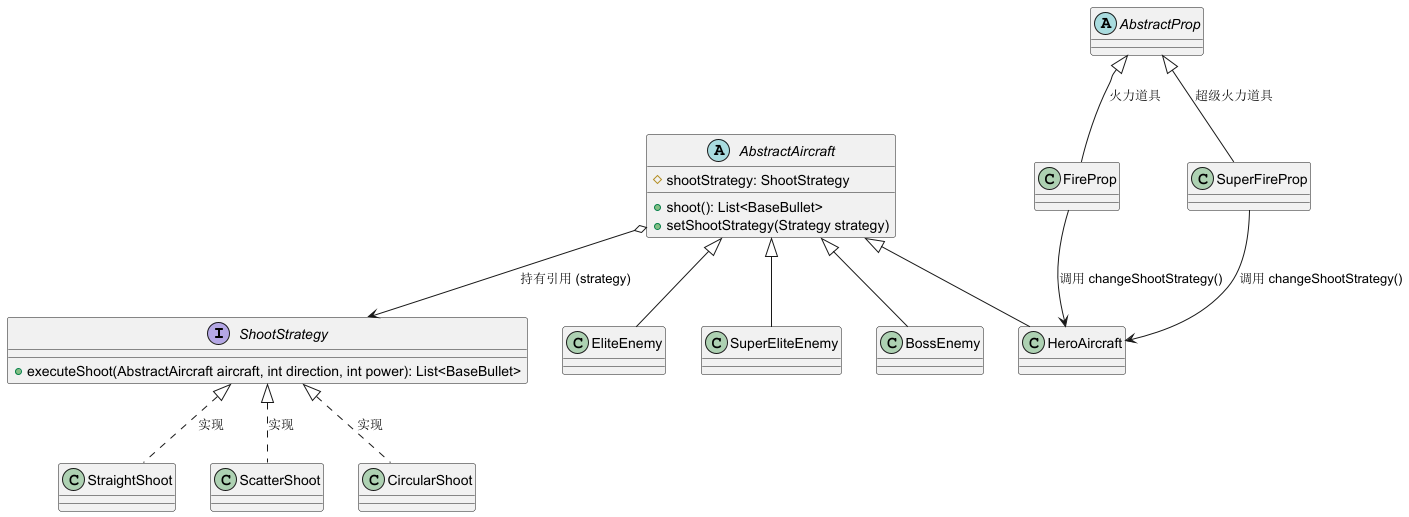

The diagram above was rendered by PlantUML. Its source (embedded in the PNG):
@startuml
'https://plantuml.com/class-diagram

        interface ShootStrategy{
            + executeShoot(AbstractAircraft aircraft, int direction, int power): List<BaseBullet>
        }

        class StraightShoot
        class ScatterShoot
        class CircularShoot

        ShootStrategy <|.. StraightShoot : 实现
        ShootStrategy <|.. ScatterShoot : 实现
        ShootStrategy <|.. CircularShoot : 实现

        abstract class AbstractAircraft{
            # shootStrategy: ShootStrategy
            + shoot(): List<BaseBullet>
            + setShootStrategy(Strategy strategy)
        }

        class HeroAircraft
        class EliteEnemy
        class SuperEliteEnemy
        class BossEnemy

        AbstractAircraft <|-- HeroAircraft
        AbstractAircraft <|-- EliteEnemy
        AbstractAircraft <|-- SuperEliteEnemy
        AbstractAircraft <|-- BossEnemy

        AbstractAircraft o--> ShootStrategy : 持有引用 (strategy)

        abstract class AbstractProp{

        }
        class FireProp
        class SuperFireProp

        AbstractProp <|-- FireProp : 火力道具
        AbstractProp <|-- SuperFireProp : 超级火力道具

        FireProp --> HeroAircraft : 调用 changeShootStrategy()
        SuperFireProp --> HeroAircraft : 调用 changeShootStrategy()


@enduml